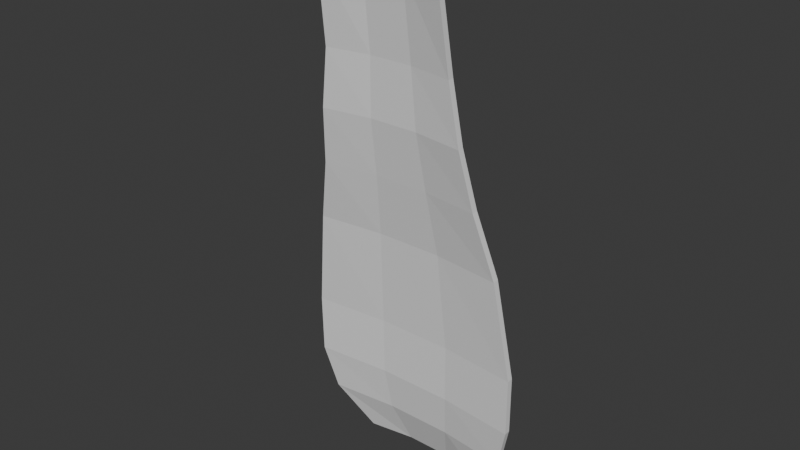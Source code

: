# Source: cape.blend  (saved by Blender 5.0.118; exported with 4.5.12 LTS)
import bpy
from mathutils import Matrix  # noqa: F401  (used for matrix-valued properties, if any)

bpy.ops.wm.read_factory_settings(use_empty=True)
scene = bpy.context.scene
scene.name = 'Scene'

# ---- collections
col_collection = bpy.data.collections.new('Collection'); scene.collection.children.link(col_collection)

# ---- world
world_world = bpy.data.worlds.new('World'); scene.world = world_world
world_world.use_nodes = True; world_world.node_tree.nodes.clear()
_N = world_world.node_tree.nodes; _L = world_world.node_tree.links
n0 = _N.new('ShaderNodeOutputWorld'); n0.name = 'World Output'; n0.location = (200, 100)
n1 = _N.new('ShaderNodeBackground'); n1.name = 'Background'; n1.location = (-200, 100)
n1.inputs[0].default_value = (0.05088, 0.05088, 0.05088, 1.0)
_L.new(n1.outputs[0], n0.inputs[0])
n0.is_active_output = True
world_world.color = (0.05088, 0.05088, 0.05088)
world_world.sun_shadow_jitter_overblur = 0.0

# ---- meshes
me_plane_001 = bpy.data.meshes.new('Plane.001')
me_plane_001.from_pydata([(-0.1778, -0.9698, -0.05815), (0.06729, -0.9698, -0.05815), (-0.2741, 0.8893, 0.02018), (0.1877, 0.8893, 0.02018), (-0.4259, 0.3896, -0.001755), (-0.3824, 0.05207, 0.01478), (-0.3262, -0.1703, 0.003346), (-0.2728, -0.5585, 0.01271), (0.1701, -0.5585, 0.01271), (0.2349, -0.1703, 0.003346), (0.2895, 0.05207, 0.01478), (0.3401, 0.3896, -0.001755), (-0.2625, -0.8341, 0.009802), (0.1559, -0.8341, 0.009802), (0.3383, 0.5856, -0.02287), (-0.4244, 0.5856, -0.02287), (0.2985, 0.7359, -0.01922), (-0.3847, 0.7359, -0.01922), (-0.2995, -0.3654, -0.003378), (0.2025, -0.3654, -0.003378), (-0.1778, -0.9595, -0.07532), (0.06729, -0.9595, -0.07532), (-0.2741, 0.8943, 0.000811), (0.1877, 0.8943, 0.000811), (-0.4259, 0.388, -0.02169), (-0.3824, 0.05197, -0.005224), (-0.3262, -0.1694, -0.01663), (-0.2728, -0.5601, -0.007229), (0.1701, -0.5601, -0.007229), (0.2349, -0.1694, -0.01663), (0.2895, 0.05196, -0.005224), (0.3401, 0.388, -0.02169), (-0.2625, -0.8304, -0.009849), (0.1559, -0.8305, -0.009865), (0.3383, 0.5847, -0.04285), (-0.4244, 0.5847, -0.04285), (0.2985, 0.738, -0.03912), (-0.3847, 0.738, -0.03912), (-0.2995, -0.3658, -0.02337), (0.2025, -0.3657, -0.02337), (-0.09609, -0.9698, -0.05815), (-0.0144, -0.9698, -0.05815), (0.03374, 0.8914, 0.04367), (-0.1202, 0.8914, 0.04367), (0.02247, -0.5565, 0.0362), (-0.1252, -0.5565, 0.0362), (0.04788, -0.1683, 0.02684), (-0.1392, -0.1683, 0.02684), (0.06552, 0.05409, 0.03827), (-0.1584, 0.05409, 0.03827), (0.08477, 0.3916, 0.02174), (-0.1705, 0.3916, 0.02174), (0.01645, -0.8317, 0.03821), (-0.123, -0.8317, 0.03821), (0.08405, 0.5877, 0.0006165), (-0.1702, 0.5877, 0.0006165), (0.07074, 0.738, 0.00427), (-0.157, 0.738, 0.00427), (0.03518, -0.3634, 0.02011), (-0.1322, -0.3634, 0.02011), (-0.09609, -0.9595, -0.07532), (-0.0144, -0.9595, -0.07532), (0.03374, 0.8963, 0.0243), (-0.1202, 0.8963, 0.0243), (0.02247, -0.5581, 0.01626), (-0.1252, -0.5581, 0.01626), (0.04788, -0.1674, 0.006856), (-0.1392, -0.1674, 0.006856), (0.06552, 0.05399, 0.01827), (-0.1584, 0.05399, 0.01827), (0.08477, 0.39, 0.001798), (-0.1705, 0.39, 0.001798), (0.01645, -0.828, 0.01855), (-0.123, -0.828, 0.01855), (0.08405, 0.5867, -0.01936), (-0.1702, 0.5867, -0.01936), (0.07074, 0.74, -0.01563), (-0.157, 0.74, -0.01563), (0.03518, -0.3637, 0.0001159), (-0.1322, -0.3637, 0.000116)], [], [(56, 16, 3, 42), (52, 13, 8, 44), (58, 19, 9, 46), (46, 9, 10, 48), (48, 10, 11, 50), (41, 1, 13, 52), (50, 11, 14, 54), (54, 14, 16, 56), (44, 8, 19, 58), (76, 62, 23, 36), (72, 64, 28, 33), (78, 66, 29, 39), (66, 68, 30, 29), (68, 70, 31, 30), (61, 72, 33, 21), (70, 74, 34, 31), (74, 76, 36, 34), (64, 78, 39, 28), (0, 12, 32, 20), (40, 0, 20, 60), (3, 16, 36, 23), (42, 3, 23, 62), (4, 15, 35, 24), (5, 4, 24, 25), (6, 5, 25, 26), (7, 18, 38, 27), (8, 13, 33, 28), (9, 19, 39, 29), (10, 9, 29, 30), (11, 10, 30, 31), (12, 7, 27, 32), (13, 1, 21, 33), (14, 11, 31, 34), (15, 17, 37, 35), (16, 14, 34, 36), (17, 2, 22, 37), (18, 6, 26, 38), (19, 8, 28, 39), (2, 43, 63, 22), (43, 42, 62, 63), (1, 41, 61, 21), (41, 40, 60, 61), (27, 38, 79, 65), (65, 79, 78, 64), (35, 37, 77, 75), (75, 77, 76, 74), (24, 35, 75, 71), (71, 75, 74, 70), (20, 32, 73, 60), (60, 73, 72, 61), (25, 24, 71, 69), (69, 71, 70, 68), (26, 25, 69, 67), (67, 69, 68, 66), (38, 26, 67, 79), (79, 67, 66, 78), (32, 27, 65, 73), (73, 65, 64, 72), (37, 22, 63, 77), (77, 63, 62, 76), (7, 45, 59, 18), (45, 44, 58, 59), (15, 55, 57, 17), (55, 54, 56, 57), (4, 51, 55, 15), (51, 50, 54, 55), (0, 40, 53, 12), (40, 41, 52, 53), (5, 49, 51, 4), (49, 48, 50, 51), (6, 47, 49, 5), (47, 46, 48, 49), (18, 59, 47, 6), (59, 58, 46, 47), (12, 53, 45, 7), (53, 52, 44, 45), (17, 57, 43, 2), (57, 56, 42, 43)])
_uv = me_plane_001.uv_layers.new(name='UVMap')
_uv.uv.foreach_set('vector', [0.6667, 0.95, 1.0, 0.95, 1.0, 1.0, 0.6667, 1.0, 0.6667, 0.1, 1.0, 0.1, 1.0, 0.2, 0.6667, 0.2, 0.6667, 0.3, 1.0, 0.3, 1.0, 0.4, 0.6667, 0.4, 0.6667, 0.4, 1.0, 0.4, 1.0, 0.6, 0.6667, 0.6, 0.6667, 0.6, 1.0, 0.6, 1.0, 0.8, 0.6667, 0.8, 0.6667, 0.0, 1.0, 0.0, 1.0, 0.1, 0.6667, 0.1, 0.6667, 0.8, 1.0, 0.8, 1.0, 0.9, 0.6667, 0.9, 0.6667, 0.9, 1.0, 0.9, 1.0, 0.95, 0.6667, 0.95, 0.6667, 0.2, 1.0, 0.2, 1.0, 0.3, 0.6667, 0.3, 0.6667, 0.95, 0.6667, 1.0, 1.0, 1.0, 1.0, 0.95, 0.6667, 0.1, 0.6667, 0.2, 1.0, 0.2, 1.0, 0.1, 0.6667, 0.3, 0.6667, 0.4, 1.0, 0.4, 1.0, 0.3, 0.6667, 0.4, 0.6667, 0.6, 1.0, 0.6, 1.0, 0.4, 0.6667, 0.6, 0.6667, 0.8, 1.0, 0.8, 1.0, 0.6, 0.6667, 0.0, 0.6667, 0.1, 1.0, 0.1, 1.0, 0.0, 0.6667, 0.8, 0.6667, 0.9, 1.0, 0.9, 1.0, 0.8, 0.6667, 0.9, 0.6667, 0.95, 1.0, 0.95, 1.0, 0.9, 0.6667, 0.2, 0.6667, 0.3, 1.0, 0.3, 1.0, 0.2, 0.0, 0.0, 0.0, 0.1, 0.0, 0.1, 0.0, 0.0, 0.3333, 0.0, 0.0, 0.0, 0.0, 0.0, 0.3333, 0.0, 1.0, 1.0, 1.0, 0.95, 1.0, 0.95, 1.0, 1.0, 0.6667, 1.0, 1.0, 1.0, 1.0, 1.0, 0.6667, 1.0, 0.0, 0.8, 0.0, 0.9, 0.0, 0.9, 0.0, 0.8, 0.0, 0.6, 0.0, 0.8, 0.0, 0.8, 0.0, 0.6, 0.0, 0.4, 0.0, 0.6, 0.0, 0.6, 0.0, 0.4, 0.0, 0.2, 0.0, 0.3, 0.0, 0.3, 0.0, 0.2, 1.0, 0.2, 1.0, 0.1, 1.0, 0.1, 1.0, 0.2, 1.0, 0.4, 1.0, 0.3, 1.0, 0.3, 1.0, 0.4, 1.0, 0.6, 1.0, 0.4, 1.0, 0.4, 1.0, 0.6, 1.0, 0.8, 1.0, 0.6, 1.0, 0.6, 1.0, 0.8, 0.0, 0.1, 0.0, 0.2, 0.0, 0.2, 0.0, 0.1, 1.0, 0.1, 1.0, 0.0, 1.0, 0.0, 1.0, 0.1, 1.0, 0.9, 1.0, 0.8, 1.0, 0.8, 1.0, 0.9, 0.0, 0.9, 0.0, 0.95, 0.0, 0.95, 0.0, 0.9, 1.0, 0.95, 1.0, 0.9, 1.0, 0.9, 1.0, 0.95, 0.0, 0.95, 0.0, 1.0, 0.0, 1.0, 0.0, 0.95, 0.0, 0.3, 0.0, 0.4, 0.0, 0.4, 0.0, 0.3, 1.0, 0.3, 1.0, 0.2, 1.0, 0.2, 1.0, 0.3, 0.0, 1.0, 0.3333, 1.0, 0.3333, 1.0, 0.0, 1.0, 0.3333, 1.0, 0.6667, 1.0, 0.6667, 1.0, 0.3333, 1.0, 1.0, 0.0, 0.6667, 0.0, 0.6667, 0.0, 1.0, 0.0, 0.6667, 0.0, 0.3333, 0.0, 0.3333, 0.0, 0.6667, 0.0, 0.0, 0.2, 0.0, 0.3, 0.3333, 0.3, 0.3333, 0.2, 0.3333, 0.2, 0.3333, 0.3, 0.6667, 0.3, 0.6667, 0.2, 0.0, 0.9, 0.0, 0.95, 0.3333, 0.95, 0.3333, 0.9, 0.3333, 0.9, 0.3333, 0.95, 0.6667, 0.95, 0.6667, 0.9, 0.0, 0.8, 0.0, 0.9, 0.3333, 0.9, 0.3333, 0.8, 0.3333, 0.8, 0.3333, 0.9, 0.6667, 0.9, 0.6667, 0.8, 0.0, 0.0, 0.0, 0.1, 0.3333, 0.1, 0.3333, 0.0, 0.3333, 0.0, 0.3333, 0.1, 0.6667, 0.1, 0.6667, 0.0, 0.0, 0.6, 0.0, 0.8, 0.3333, 0.8, 0.3333, 0.6, 0.3333, 0.6, 0.3333, 0.8, 0.6667, 0.8, 0.6667, 0.6, 0.0, 0.4, 0.0, 0.6, 0.3333, 0.6, 0.3333, 0.4, 0.3333, 0.4, 0.3333, 0.6, 0.6667, 0.6, 0.6667, 0.4, 0.0, 0.3, 0.0, 0.4, 0.3333, 0.4, 0.3333, 0.3, 0.3333, 0.3, 0.3333, 0.4, 0.6667, 0.4, 0.6667, 0.3, 0.0, 0.1, 0.0, 0.2, 0.3333, 0.2, 0.3333, 0.1, 0.3333, 0.1, 0.3333, 0.2, 0.6667, 0.2, 0.6667, 0.1, 0.0, 0.95, 0.0, 1.0, 0.3333, 1.0, 0.3333, 0.95, 0.3333, 0.95, 0.3333, 1.0, 0.6667, 1.0, 0.6667, 0.95, 0.0, 0.2, 0.3333, 0.2, 0.3333, 0.3, 0.0, 0.3, 0.3333, 0.2, 0.6667, 0.2, 0.6667, 0.3, 0.3333, 0.3, 0.0, 0.9, 0.3333, 0.9, 0.3333, 0.95, 0.0, 0.95, 0.3333, 0.9, 0.6667, 0.9, 0.6667, 0.95, 0.3333, 0.95, 0.0, 0.8, 0.3333, 0.8, 0.3333, 0.9, 0.0, 0.9, 0.3333, 0.8, 0.6667, 0.8, 0.6667, 0.9, 0.3333, 0.9, 0.0, 0.0, 0.3333, 0.0, 0.3333, 0.1, 0.0, 0.1, 0.3333, 0.0, 0.6667, 0.0, 0.6667, 0.1, 0.3333, 0.1, 0.0, 0.6, 0.3333, 0.6, 0.3333, 0.8, 0.0, 0.8, 0.3333, 0.6, 0.6667, 0.6, 0.6667, 0.8, 0.3333, 0.8, 0.0, 0.4, 0.3333, 0.4, 0.3333, 0.6, 0.0, 0.6, 0.3333, 0.4, 0.6667, 0.4, 0.6667, 0.6, 0.3333, 0.6, 0.0, 0.3, 0.3333, 0.3, 0.3333, 0.4, 0.0, 0.4, 0.3333, 0.3, 0.6667, 0.3, 0.6667, 0.4, 0.3333, 0.4, 0.0, 0.1, 0.3333, 0.1, 0.3333, 0.2, 0.0, 0.2, 0.3333, 0.1, 0.6667, 0.1, 0.6667, 0.2, 0.3333, 0.2, 0.0, 0.95, 0.3333, 0.95, 0.3333, 1.0, 0.0, 1.0, 0.3333, 0.95, 0.6667, 0.95, 0.6667, 1.0, 0.3333, 1.0])
me_plane_001.update()

# ---- objects
ob_plane = bpy.data.objects.new('Plane', me_plane_001)

# ---- transforms, parenting, visibility, modifiers, constraints
ob_plane.location = (0.03459, 0.2175, 0.8725)
ob_plane.rotation_euler = (-1.448, -2.204e-16, 1.948e-16)
ob_plane.scale = (0.7607, 0.7607, 0.7607)

# ---- collection membership
col_collection.objects.link(ob_plane)

# ---- scene / render settings (as saved in the file)
scene.frame_start = 1; scene.frame_end = 250; scene.frame_set(1)
scene.render.engine = 'BLENDER_EEVEE_NEXT'
scene.render.bake_bias = 0.0
scene.render.bake_samples = 0
scene.cycles.sampling_pattern = 'TABULATED_SOBOL'
scene.eevee.use_volume_custom_range = False
bpy.context.view_layer.update()

# ---- added for rendering (the .blend has no active camera and no usable light): camera, sun
cam_auto = bpy.data.cameras.new('AutoCamera')
cam_auto.lens = 50.0
cam_auto.sensor_width = 36.0
cam_auto.clip_end = 1000.0
ob_auto_camera = bpy.data.objects.new('AutoCamera', cam_auto)
scene.collection.objects.link(ob_auto_camera)
ob_auto_camera.location = (1.44297, -1.52711, 2.05152)
ob_auto_camera.rotation_euler = (1.09748, -7.21219e-08, 0.694738)
scene.camera = ob_auto_camera
light_auto_sun = bpy.data.lights.new('AutoSun', 'SUN')
light_auto_sun.energy = 3.0
light_auto_sun.angle = 0.0523599
ob_auto_sun = bpy.data.objects.new('AutoSun', light_auto_sun)
scene.collection.objects.link(ob_auto_sun)
ob_auto_sun.rotation_euler = (0.872665, 0.174533, 0.523599)
bpy.context.view_layer.update()
